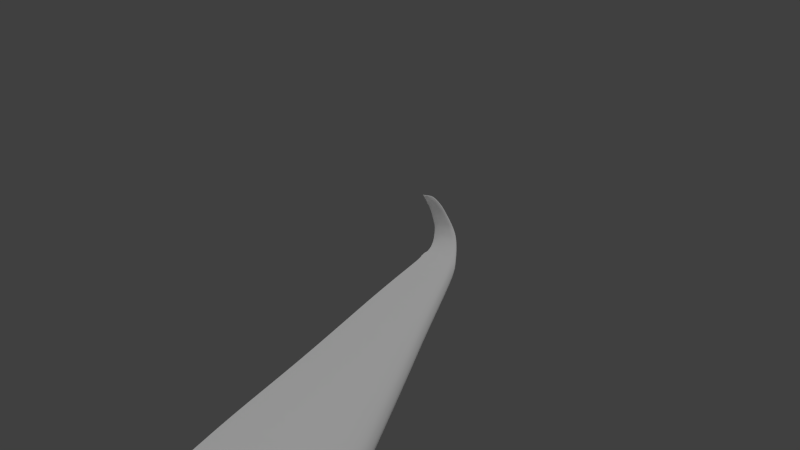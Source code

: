 # Source: A350xwb.3-3.blend  (saved by Blender 2.62.2; exported with 4.5.12 LTS)
import bpy
from mathutils import Matrix  # noqa: F401  (used for matrix-valued properties, if any)

bpy.ops.wm.read_factory_settings(use_empty=True)
scene = bpy.context.scene
scene.name = 'Scene'

# ---- collections
col_collection_1 = bpy.data.collections.new('Collection 1'); scene.collection.children.link(col_collection_1)

# ---- world
world_world = bpy.data.worlds.new('World'); scene.world = world_world
world_world.color = (0.05088, 0.05088, 0.05088)
world_world.use_sun_shadow = False
world_world.sun_shadow_jitter_overblur = 0.0
world_world.cycles.sampling_method = 'MANUAL'
world_world.cycles.sample_map_resolution = 256

# ---- cameras
cam_camera = bpy.data.cameras.new('Camera')
cam_camera.clip_end = 100.0
cam_camera.lens = 35.0
cam_camera.sensor_width = 32.0
cam_camera.sensor_height = 18.0
cam_camera.ortho_scale = 7.314
cam_camera.dof.focus_distance = 0.0
cam_camera.dof.aperture_fstop = 128.0

# ---- lights
light_sun = bpy.data.lights.new('Sun', 'SUN')
light_sun.transmission_factor = 0.0
light_sun.angle = 1.571
light_sun.energy = 1.0
light_sun.shadow_buffer_clip_start = 0.5
light_sun.shadow_soft_size = 1.0
light_sun.shadow_cascade_max_distance = 1000.0
light_sun.cycles.use_multiple_importance_sampling = False

# ---- meshes
me_cube_002 = bpy.data.meshes.new('Cube.002')
me_cube_002.from_pydata([(-4.206, -1.185, -1.277), (-4.206, 1.185, -1.277), (-1.147, -1.154, -0.8881), (-1.147, 1.154, -0.8881), (-2.945, -1.171, -1.019), (-2.945, 1.171, -1.019), (1.707, 0.0, -1.524), (-2.568, -1.14, -0.7559), (-2.568, 1.14, -0.7559), (1.862, 0.0, -1.168), (0.05893, -0.7143, 1.948), (0.05893, 0.7143, 1.948), (3.131, 0.0, 1.536), (2.497, -0.04858, 4.531), (2.416, -0.3669, 4.401), (2.416, 0.3669, 4.401), (4.458, -1.192e-07, 4.39), (-0.08252, -3.576e-07, 1.948), (-4.206, -1.185, -1.277), (-4.206, 1.185, -1.277), (-1.453, -1.175, -1.181), (-1.453, 1.175, -1.181), (-2.945, -1.171, -1.019), (-2.945, 1.171, -1.019), (1.707, 0.0, -1.524), (-2.568, -1.14, -0.7559), (-2.568, 1.14, -0.7559), (1.862, 0.0, -1.168), (3.095, -0.04858, 4.528), (0.05893, -0.7143, 1.948), (0.05893, 0.7143, 1.948), (3.131, 0.0, 1.536), (2.274, -2.086e-07, 4.401), (2.416, -0.3669, 4.401), (2.416, 0.3669, 4.401), (4.458, -1.192e-07, 4.39), (-2.71, -3.576e-07, -0.7559), (2.638, -0.3754, 4.531), (2.638, 0.2782, 4.531), (4.505, -0.04858, 4.521), (-4.347, 0.0, -1.277), (2.638, -0.3754, 4.531), (2.638, 0.2782, 4.531), (4.505, -0.04858, 4.521), (-3.087, 0.0, -1.019), (0.05893, -0.7143, 1.948), (0.05893, 0.7143, 1.948), (0.05893, -0.7143, 1.948), (0.05893, 0.7143, 1.948), (1.546, 0.0, -1.869), (1.546, 0.0, -1.869), (1.546, 0.0, -1.869), (1.546, 0.0, -1.869), (1.044, 0.7513, 1.816), (1.044, -0.7513, 1.816), (3.071, 0.3669, 4.397), (3.071, -0.3669, 4.397), (3.237, 0.2782, 4.528), (3.237, -0.3754, 4.528), (-2.361, -1.185, -1.467), (-2.361, 1.185, -1.467), (1.818, -0.01148, -1.164), (3.1, -0.007192, 1.54), (4.437, -0.003694, 4.39), (4.486, -0.05187, 4.521), (1.488, -0.01193, -1.863), (1.661, -0.01179, -1.519), (-3.645, 1.185, -1.335), (-3.645, -1.185, -1.335), (2.82, -0.3754, 4.53), (2.679, -0.04858, 4.53), (-2.491, 1.172, -1.068), (-2.136, -1.145, -0.7961), (-2.491, -1.172, -1.068), (2.615, 0.3669, 4.4), (2.82, 0.2782, 4.53), (-2.136, 1.145, -0.7961), (0.3588, 0.7256, 1.908), (2.615, -0.3669, 4.4), (0.3588, -0.7256, 1.908)], [(45, 46), (47, 48)], [(23, 24, 50, 19), (20, 2, 9, 6), (18, 19, 49), (0, 51, 1, 40), (67, 71, 5, 1), (71, 76, 8, 5), (76, 77, 11, 8), (77, 74, 15, 11), (40, 44, 4, 0), (74, 75, 38, 15), (57, 55, 16, 39), (41, 42, 34, 33), (69, 78, 14, 37), (42, 43, 35, 34), (44, 36, 7, 4), (69, 70, 28, 58), (34, 35, 31, 30), (33, 34, 30, 29), (54, 56, 16, 12), (2, 54, 12, 9), (30, 31, 27, 26), (29, 30, 26, 25), (62, 63, 33, 29), (66, 61, 25, 22), (26, 27, 24, 23), (25, 26, 23, 22), (56, 58, 39, 16), (36, 17, 10, 7), (65, 66, 22, 18), (32, 13, 37, 14), (61, 62, 29, 25), (63, 64, 41, 33), (22, 23, 19, 18), (55, 53, 12, 16), (32, 17, 11, 15), (78, 79, 10, 14), (13, 32, 15, 38), (43, 42, 41, 64), (53, 3, 9, 12), (17, 36, 8, 11), (17, 32, 14, 10), (72, 73, 4, 7), (3, 21, 6, 9), (36, 44, 5, 8), (79, 72, 7, 10), (75, 70, 13, 38), (58, 28, 57, 39), (73, 68, 0, 4), (59, 20, 6, 52), (21, 60, 52, 6), (44, 40, 1, 5), (63, 62, 31, 35), (61, 66, 24, 27), (66, 65, 50, 24), (62, 61, 27, 31), (64, 63, 35, 43), (70, 69, 37, 13), (74, 77, 53, 55), (73, 72, 2, 20), (70, 75, 57, 28), (79, 78, 56, 54), (72, 79, 54, 2), (77, 76, 3, 53), (78, 69, 58, 56), (71, 67, 60, 21), (75, 74, 55, 57), (76, 71, 21, 3), (68, 73, 20, 59)])
me_cube_002.use_remesh_preserve_volume = False
me_cube_002.use_remesh_preserve_attributes = False
me_cube_002.use_mirror_vertex_groups = False
me_cube_002.update()
me_cube_001 = bpy.data.meshes.new('Cube.001')
me_cube_001.from_pydata([(-0.2789, -2.148, -0.2977), (-1.78, -0.1479, -0.5319), (1.832, -0.171, -0.3887), (2.561, -2.158, -0.1608), (-0.2789, -2.148, -0.01096), (-1.78, -0.1479, -0.2132), (1.832, -0.1709, -0.3879), (2.561, -2.158, -0.16), (0.8708, -3.638, -0.09608), (3.093, -3.639, 0.00918), (0.8708, -3.638, 0.1168), (3.093, -3.639, 0.009714), (2.031, -5.15, 0.1041), (3.647, -5.14, 0.1815), (2.031, -5.15, 0.2741), (3.647, -5.14, 0.182), (2.442, -5.398, 0.1265), (3.734, -5.387, 0.2098), (2.442, -5.398, 0.2741), (3.734, -5.387, 0.2102), (3.232, -5.633, 0.1729), (3.826, -5.621, 0.2367), (3.232, -5.633, 0.2599), (3.826, -5.621, 0.2369), (3.746, -5.731, 0.1978), (3.872, -5.731, 0.1978), (3.746, -5.731, 0.2349), (3.872, -5.731, 0.2349), (-1.92, -0.1479, -0.3725), (-0.4192, -2.148, -0.1543), (0.7304, -3.638, 0.01035), (1.891, -5.15, 0.1891), (2.301, -5.398, 0.2003), (3.092, -5.633, 0.2164), (3.605, -5.731, 0.2164), (3.872, -5.731, 0.2164), (0.02582, -0.1479, -0.2132), (0.02582, -0.1479, -0.5319), (1.141, -2.148, -0.01096), (1.141, -2.148, -0.2977), (1.982, -3.638, 0.1168), (1.982, -3.638, -0.09608), (2.839, -5.15, 0.2741), (2.839, -5.15, 0.1041), (3.088, -5.398, 0.2741), (3.088, -5.398, 0.1265), (3.529, -5.633, 0.2599), (3.529, -5.633, 0.1729), (3.809, -5.731, 0.2349), (3.809, -5.731, 0.1978), (3.809, -5.731, 0.2164), (-1.479, -0.1479, -0.5319), (-0.04223, -2.148, -0.01096), (1.056, -3.638, 0.1168), (2.166, -5.15, 0.2741), (2.549, -5.398, 0.2741), (3.282, -5.633, 0.2599), (3.756, -5.731, 0.2349), (-1.479, -0.1479, -0.2132), (-0.04223, -2.148, -0.2977), (1.056, -3.638, -0.09608), (2.166, -5.15, 0.1041), (2.549, -5.398, 0.1265), (3.282, -5.633, 0.1729), (3.756, -5.731, 0.1978), (3.639, -5.731, 0.2164), (-1.779, 0.1287, -0.5319), (1.833, 0.1056, -0.3888), (-1.779, 0.1287, -0.2132), (1.833, 0.1057, -0.388), (-1.919, 0.1287, -0.3726), (0.02698, 0.1287, -0.2132), (0.02698, 0.1287, -0.5319), (-1.478, 0.1287, -0.5319), (-1.478, 0.1287, -0.2132)], [], [(29, 28, 1, 0), (2, 6, 7, 3), (3, 7, 11, 9), (41, 39, 3, 9), (39, 37, 2, 3), (52, 58, 5, 4), (43, 41, 9, 13), (9, 11, 15, 13), (53, 52, 4, 10), (29, 30, 10, 4), (55, 54, 14, 18), (30, 31, 14, 10), (13, 15, 19, 17), (54, 53, 10, 14), (56, 55, 18, 22), (45, 43, 13, 17), (31, 32, 18, 14), (21, 23, 27, 35, 25), (17, 19, 23, 21), (47, 45, 17, 21), (32, 33, 22, 18), (64, 65, 34, 24), (57, 56, 22, 26), (49, 47, 21, 25), (33, 34, 26, 22), (28, 29, 4, 5), (30, 29, 0, 8), (31, 30, 8, 12), (32, 31, 12, 16), (33, 32, 16, 20), (48, 50, 35, 27), (34, 33, 20, 24), (67, 69, 6, 2), (59, 60, 8, 0), (51, 59, 0, 1), (36, 38, 7, 6), (60, 61, 12, 8), (38, 40, 11, 7), (42, 44, 19, 15), (40, 42, 15, 11), (44, 46, 23, 19), (61, 62, 16, 12), (62, 63, 20, 16), (50, 49, 25, 35), (46, 48, 27, 23), (63, 64, 24, 20), (65, 57, 26, 34), (73, 72, 37, 51), (58, 52, 38, 36), (52, 53, 40, 38), (54, 55, 44, 42), (53, 54, 42, 40), (55, 56, 46, 44), (65, 64, 49, 50), (56, 57, 48, 46), (60, 59, 39, 41), (59, 51, 37, 39), (61, 60, 41, 43), (62, 61, 43, 45), (63, 62, 45, 47), (64, 63, 47, 49), (57, 65, 50, 48), (36, 6, 69, 71), (72, 71, 69, 67), (74, 73, 66, 70, 68), (73, 74, 71, 72), (51, 1, 66, 73), (58, 36, 71, 74), (74, 68, 5, 58), (72, 67, 2, 37), (70, 66, 1, 28), (28, 5, 68, 70)])
me_cube_001.use_remesh_preserve_volume = False
me_cube_001.use_remesh_preserve_attributes = False
me_cube_001.use_mirror_vertex_groups = False
me_cube_001.update()
me_cube = bpy.data.meshes.new('Cube')
me_cube.from_pydata([(-1.971, -0.5096, 6.479), (1.721, -26.3, 19.42), (1.781, -26.33, 20.33), (-1.042, -7.15, 9.458), (0.3233, -0.6277, 8.485), (-1.945, -0.5943, 7.532), (0.3233, -0.6663, 7.481), (-1.734, -0.4114, 6.451), (-0.914, -7.07, 9.463), (0.3184, -7.193, 10.21), (-1.019, -7.226, 10.4), (0.3184, -7.202, 10.49), (-0.7265, -8.553, 10.13), (0.3722, -8.654, 10.67), (-0.8233, -8.686, 10.99), (0.3722, -8.652, 10.93), (-0.5466, -10.1, 10.78), (0.4287, -10.17, 11.17), (-0.6328, -10.21, 11.5), (0.4287, -10.17, 11.4), (-0.2589, -12.57, 11.74), (0.6281, -12.6, 11.96), (-0.3322, -12.66, 12.31), (0.6281, -12.6, 12.14), (0.07343, -15.36, 12.72), (0.8075, -15.37, 12.84), (0.01299, -15.43, 13.18), (0.8075, -15.37, 12.98), (0.3751, -17.85, 13.55), (0.9877, -17.84, 13.61), (0.3246, -17.92, 13.96), (0.9877, -17.85, 13.73), (0.5198, -19.01, 13.97), (1.074, -19.0, 13.97), (0.4728, -19.07, 14.34), (1.074, -19.0, 14.08), (0.775, -21.13, 14.59), (1.231, -21.1, 14.62), (0.7355, -21.18, 14.93), (1.231, -21.1, 14.71), (1.068, -23.53, 15.22), (1.401, -23.5, 15.26), (1.037, -23.58, 15.54), (1.401, -23.5, 15.33), (1.167, -24.22, 15.36), (1.149, -24.22, 15.82), (1.219, -24.54, 15.48), (1.202, -24.54, 15.92), (1.272, -24.87, 15.68), (1.256, -24.87, 16.1), (1.32, -25.16, 15.91), (1.305, -25.16, 16.32), (1.361, -25.4, 16.18), (1.346, -25.4, 16.59), (1.396, -25.59, 16.49), (1.382, -25.59, 16.9), (1.427, -25.74, 16.81), (1.414, -25.74, 17.26), (1.465, -25.88, 17.16), (1.452, -25.88, 17.66), (1.501, -25.98, 17.5), (1.488, -25.98, 18.1), (1.536, -26.1, 18.02), (1.548, -26.1, 18.72), (1.585, -26.19, 18.57), (1.611, -26.19, 19.47), (1.623, -26.26, 18.97), (1.652, -26.26, 19.97), (1.66, -26.3, 19.35), (1.712, -26.32, 20.31), (1.765, -26.36, 20.1), (-1.728, -1.515, 6.246), (0.3237, -1.747, 8.13), (-1.898, -1.699, 7.419), (0.3237, -1.725, 8.806), (0.3228, -3.524, 9.349), (-1.525, -3.516, 8.764), (0.3228, -3.539, 8.773), (-1.379, -3.342, 7.629), (-0.8467, -8.616, 10.11), (1.681, -26.25, 19.0), (-0.658, -10.15, 10.72), (1.716, -26.26, 19.97), (-0.3593, -12.61, 11.63), (1.654, -26.19, 19.47), (-0.01531, -15.39, 12.58), (1.617, -26.1, 18.72), (0.296, -17.88, 13.41), (1.584, -25.98, 18.1), (0.4438, -19.04, 13.81), (1.557, -25.88, 17.66), (0.7063, -21.15, 14.44), (1.524, -25.74, 17.26), (1.008, -23.55, 15.09), (1.498, -25.59, 16.9), (1.11, -24.22, 15.59), (1.469, -25.4, 16.59), (1.163, -24.54, 15.7), (1.409, -25.16, 16.32), (1.217, -24.87, 15.89), (1.375, -24.87, 16.1), (1.266, -25.16, 16.12), (1.339, -24.54, 15.92), (1.308, -25.4, 16.39), (1.307, -24.22, 15.81), (1.344, -25.59, 16.69), (1.241, -23.56, 15.61), (1.376, -25.74, 17.04), (1.0, -21.15, 15.2), (1.414, -25.88, 17.41), (0.7907, -19.04, 14.76), (1.45, -25.98, 17.8), (0.6723, -17.88, 14.5), (1.503, -26.1, 18.37), (0.4257, -15.39, 13.93), (1.557, -26.19, 19.02), (0.1561, -12.61, 13.3), (1.6, -26.25, 19.48), (-0.07776, -10.16, 12.68), (1.649, -26.3, 19.87), (-0.2141, -8.635, 12.31), (1.713, -26.36, 20.27), (1.792, -26.3, 19.8), (-1.924, -1.61, 6.323), (-0.7896, -0.5729, 10.15), (-0.33, -7.177, 11.95), (-1.549, -3.432, 7.726), (1.798, -26.37, 20.24), (1.792, -26.36, 20.11), (-0.7723, -1.671, 10.52), (-0.5966, -3.481, 10.95), (1.788, -26.37, 20.33), (-0.3401, -7.145, 9.797), (-0.813, -0.6918, 5.904), (-0.2233, -8.627, 10.57), (-0.08616, -10.16, 11.17), (0.1488, -12.6, 12.05), (0.4196, -15.38, 12.94), (0.6673, -17.87, 13.67), (0.786, -19.03, 14.01), (0.9966, -21.13, 14.37), (1.239, -23.55, 15.1), (1.304, -24.22, 15.36), (1.336, -24.54, 15.48), (1.373, -24.87, 15.68), (1.407, -25.16, 15.91), (1.467, -25.4, 16.18), (1.496, -25.59, 16.49), (1.522, -25.74, 16.81), (1.555, -25.88, 17.16), (1.582, -25.98, 17.5), (1.616, -26.1, 18.02), (1.652, -26.19, 18.57), (-0.7898, -1.776, 6.23), (-0.6113, -3.532, 7.461), (-0.8928, -7.248, 11.36), (-1.706, -0.6312, 9.307), (-0.7097, -8.705, 11.86), (-0.529, -10.23, 12.29), (-0.2408, -12.67, 13.0), (0.09055, -15.45, 13.75), (0.3898, -17.93, 14.45), (0.5333, -19.08, 14.79), (0.7865, -21.19, 15.31), (1.076, -23.58, 15.84), (1.19, -24.22, 15.85), (1.241, -24.54, 15.96), (1.293, -24.87, 16.13), (1.34, -25.16, 16.35), (1.38, -25.4, 16.62), (1.415, -25.59, 16.93), (1.446, -25.74, 17.29), (1.483, -25.88, 17.69), (1.519, -25.98, 18.14), (1.573, -26.1, 18.77), (1.637, -26.19, 19.54), (1.703, -26.26, 20.04), (1.746, -26.33, 20.38), (-1.689, -1.729, 8.947), (-1.349, -3.542, 10.06), (1.749, -26.37, 20.33), (1.779, -26.37, 20.23), (1.808, -26.33, 20.09), (1.766, -26.25, 19.48), (1.769, -26.26, 19.73), (1.728, -26.19, 19.23), (1.691, -26.1, 18.48), (1.651, -25.98, 17.86), (1.625, -25.88, 17.41), (1.604, -25.74, 17.02), (1.583, -25.59, 16.66), (1.555, -25.4, 16.35), (1.528, -25.16, 16.08), (1.497, -24.87, 15.86), (1.475, -24.54, 15.68), (1.451, -24.22, 15.57), (1.832, -26.37, 20.26), (1.828, -26.36, 20.15), (1.827, -26.37, 20.33), (1.448, -24.22, 15.47), (1.472, -24.54, 15.59), (1.495, -24.87, 15.78), (1.526, -25.16, 15.99), (1.553, -25.4, 16.26), (1.581, -25.59, 16.57), (1.602, -25.74, 16.89), (1.623, -25.88, 17.24), (1.65, -25.98, 17.69), (1.689, -26.1, 18.28), (1.727, -26.2, 18.94)], [], [(173, 172, 59, 61), (109, 111, 61, 59), (202, 203, 146, 145), (88, 86, 186, 187), (172, 171, 57, 59), (90, 88, 187, 188), (105, 107, 57, 55), (184, 182, 2, 82), (171, 170, 55, 57), (107, 109, 59, 57), (103, 105, 55, 53), (203, 204, 147, 146), (101, 103, 53, 51), (98, 96, 191, 192), (170, 169, 53, 55), (168, 167, 49, 51), (99, 101, 51, 49), (169, 168, 51, 53), (96, 94, 190, 191), (167, 166, 47, 49), (95, 97, 47, 45), (209, 183, 80, 152), (166, 165, 45, 47), (97, 99, 49, 47), (93, 95, 45, 42), (165, 164, 42, 45), (37, 39, 43, 41), (91, 93, 42, 38), (141, 140, 37, 41), (33, 35, 39, 37), (163, 162, 34, 38), (29, 31, 35, 33), (89, 91, 38, 34), (164, 163, 38, 42), (162, 161, 30, 34), (25, 27, 31, 29), (87, 89, 34, 30), (140, 139, 33, 37), (138, 137, 25, 29), (161, 160, 26, 30), (21, 23, 27, 25), (139, 138, 29, 33), (19, 23, 21, 17), (83, 85, 26, 22), (137, 136, 21, 25), (85, 87, 30, 26), (15, 19, 17, 13), (81, 83, 22, 18), (136, 135, 17, 21), (160, 159, 22, 26), (158, 157, 14, 18), (11, 15, 13, 9), (79, 81, 18, 14), (159, 158, 18, 22), (134, 132, 9, 13), (157, 155, 10, 14), (4, 74, 72, 6), (135, 134, 13, 17), (109, 107, 56, 58), (107, 105, 54, 56), (3, 79, 14, 10), (111, 109, 58, 60), (178, 156, 5, 73), (0, 123, 73, 5), (153, 133, 6, 72), (174, 173, 61, 63), (111, 113, 63, 61), (175, 174, 63, 65), (208, 209, 152, 151), (113, 115, 65, 63), (189, 188, 206, 205), (176, 175, 65, 67), (68, 70, 128, 1), (115, 117, 67, 65), (177, 176, 67, 69), (117, 119, 69, 67), (181, 180, 121, 70), (72, 74, 75, 77), (77, 75, 11, 9), (179, 178, 73, 76), (154, 153, 72, 77), (123, 126, 76, 73), (126, 3, 10, 76), (132, 154, 77, 9), (155, 179, 76, 10), (105, 103, 52, 54), (103, 101, 50, 52), (101, 99, 48, 50), (97, 95, 44, 46), (99, 97, 46, 48), (95, 93, 40, 44), (124, 129, 74, 4), (93, 91, 36, 40), (125, 120, 15, 11), (118, 116, 23, 19), (91, 89, 32, 36), (120, 118, 19, 15), (89, 87, 28, 32), (116, 114, 27, 23), (114, 112, 31, 27), (85, 83, 20, 24), (87, 85, 24, 28), (112, 110, 35, 31), (83, 81, 16, 20), (108, 106, 43, 39), (81, 79, 12, 16), (110, 108, 39, 35), (79, 3, 8, 12), (123, 0, 7, 71), (113, 111, 60, 62), (115, 113, 62, 64), (117, 115, 64, 66), (119, 117, 66, 68), (121, 119, 68, 70), (126, 123, 71, 78), (3, 126, 78, 8), (187, 186, 208, 207), (129, 130, 75, 74), (130, 125, 11, 75), (180, 177, 69, 121), (150, 151, 62, 60), (148, 149, 58, 56), (149, 150, 60, 58), (147, 148, 56, 54), (146, 147, 54, 52), (145, 146, 52, 50), (143, 144, 48, 46), (144, 145, 50, 48), (142, 143, 46, 44), (141, 142, 44, 40), (140, 141, 40, 36), (139, 140, 36, 32), (137, 138, 28, 24), (138, 139, 32, 28), (136, 137, 24, 20), (135, 136, 20, 16), (132, 134, 12, 8), (134, 135, 16, 12), (133, 153, 71, 7), (151, 152, 64, 62), (153, 154, 78, 71), (154, 132, 8, 78), (188, 187, 207, 206), (119, 121, 69), (186, 185, 209, 208), (84, 82, 184, 185), (172, 173, 88, 90), (171, 172, 90, 92), (170, 171, 92, 94), (169, 170, 94, 96), (167, 168, 98, 100), (168, 169, 96, 98), (166, 167, 100, 102), (165, 166, 102, 104), (164, 165, 104, 106), (162, 163, 108, 110), (163, 164, 106, 108), (161, 162, 110, 112), (160, 161, 112, 114), (159, 160, 114, 116), (157, 158, 118, 120), (158, 159, 116, 118), (155, 157, 120, 125), (156, 178, 129, 124), (173, 174, 86, 88), (174, 175, 84, 86), (175, 176, 82, 84), (176, 177, 2, 82), (180, 181, 127, 131), (178, 179, 130, 129), (179, 155, 125, 130), (177, 180, 131, 2), (152, 80, 66, 64), (70, 181, 127, 128), (66, 68, 1, 80), (190, 189, 205, 204), (191, 190, 204, 203), (193, 192, 202, 201), (192, 191, 203, 202), (194, 193, 201, 200), (183, 209, 185, 184), (183, 122, 182, 184), (122, 183, 80, 1), (207, 208, 151, 150), (94, 92, 189, 190), (200, 201, 144, 143), (195, 194, 102, 104), (131, 127, 196, 198), (205, 206, 149, 148), (100, 98, 192, 193), (201, 202, 145, 144), (196, 197, 128, 127), (206, 207, 150, 149), (86, 84, 185, 186), (198, 182, 2, 131), (92, 90, 188, 189), (142, 143, 200, 199), (102, 100, 193, 194), (197, 122, 1, 128), (204, 205, 148, 147), (106, 104, 195, 43), (43, 195, 199, 41), (142, 141, 41, 199), (200, 199, 195, 194), (196, 198, 182, 122, 197)])
me_cube.use_remesh_preserve_volume = False
me_cube.use_remesh_preserve_attributes = False
me_cube.use_mirror_vertex_groups = False
me_cube.update()
me_cylinder_000 = bpy.data.meshes.new('Cylinder.000')
me_cylinder_000.from_pydata([(-0.5575, -0.2899, -0.6351), (-0.5575, 0.3036, -0.6351), (-0.1846, -0.2899, -0.6351), (-0.1846, 0.3036, -0.6351), (-0.2849, -0.1626, 0.8556), (-0.2849, 0.1762, 0.8556), (-0.3945, -0.1626, 0.8556), (-0.3945, 0.1762, 0.8556), (-0.4079, 0.1922, 0.8406), (-0.4079, -0.1785, 0.8406), (-0.2715, 0.1922, 0.8406), (-0.2715, -0.1785, 0.8406), (-0.2476, -0.2129, 0.7826), (-0.2476, 0.2266, 0.7826), (-0.4417, -0.2129, 0.7826), (-0.4417, 0.2266, 0.7826), (-0.4616, 0.2483, 0.7179), (-0.1822, -0.2925, -0.1227), (-0.1822, 0.3062, -0.1227), (-0.4616, -0.2347, 0.7179), (-0.231, 0.2483, 0.7179), (-0.231, -0.2347, 0.7179), (-0.2174, -0.2548, 0.5852), (-0.2174, 0.2685, 0.5852), (-0.5018, -0.2548, 0.5852), (-0.5018, 0.2685, 0.5852), (-0.5336, 0.2808, 0.4333), (-0.5336, -0.2671, 0.4333), (-0.2028, 0.2808, 0.4333), (-0.2028, -0.2671, 0.4333), (-0.192, -0.2819, 0.2871), (-0.192, 0.2956, 0.2871), (-0.1833, 0.305, -0.4295), (-0.1833, -0.2914, -0.4295), (-0.5501, -0.2819, 0.2871), (-0.5501, 0.2956, 0.2871), (-0.5616, 0.3062, 0.09797), (-0.5616, -0.2926, 0.09797), (-0.1838, 0.3062, 0.09797), (-0.1838, -0.2926, 0.09797), (-0.5599, -0.2925, -0.1227), (-0.5599, 0.3062, -0.1227), (-0.5588, 0.305, -0.4295), (-0.5588, -0.2914, -0.4295), (-0.5525, -0.2845, -0.8597), (-0.5525, 0.2982, -0.8597), (-0.1896, -0.2845, -0.8597), (-0.1896, 0.2982, -0.8597), (-0.5615, -0.2835, -1.019), (-0.5615, 0.2972, -1.019), (-0.2005, -0.2835, -1.019), (-0.2005, 0.2972, -1.019), (-0.5781, -0.2898, -1.129), (-0.5781, 0.3035, -1.129), (-0.2168, -0.2662, -1.129), (-0.2168, 0.2799, -1.129), (-0.5269, -0.2836, -1.224), (-0.5269, 0.2973, -1.224), (-0.2276, -0.2508, -1.224), (-0.2276, 0.2645, -1.224), (-0.4738, -0.2437, -1.289), (-0.4738, 0.2574, -1.289), (-0.2442, -0.234, -1.289), (-0.2442, 0.2477, -1.289), (-0.4249, -0.2088, -1.369), (-0.4249, 0.2225, -1.369), (-0.2739, -0.2088, -1.369), (-0.2739, 0.2225, -1.369), (-0.4031, -0.18, -1.395), (-0.4031, 0.1936, -1.395), (-0.2957, -0.18, -1.395), (-0.2957, 0.1936, -1.395), (-0.5599, 0.006831, -0.1227), (-0.5575, 0.006832, -0.6351), (-0.1846, 0.006832, -0.6351), (-0.3945, 0.006832, 0.8556), (-0.2849, 0.006832, 0.8556), (-0.2715, 0.006832, 0.8406), (-0.4079, 0.006832, 0.8406), (-0.4417, 0.006832, 0.7826), (-0.2476, 0.006832, 0.7826), (-0.231, 0.006832, 0.7179), (-0.4616, 0.006832, 0.7179), (-0.5018, 0.006832, 0.5852), (-0.1833, 0.006831, -0.4295), (-0.2174, 0.006832, 0.5852), (-0.2028, 0.006832, 0.4333), (-0.5336, 0.006832, 0.4333), (-0.5588, 0.006831, -0.4295), (-0.5501, 0.006831, 0.2871), (-0.192, 0.006831, 0.2871), (-0.1838, 0.006832, 0.09797), (-0.5616, 0.006832, 0.09797), (-0.1822, 0.006831, -0.1227), (-0.5525, 0.006832, -0.8597), (-0.1896, 0.006832, -0.8597), (-0.5615, 0.006832, -1.019), (-0.2005, 0.006832, -1.019), (-0.5781, 0.006832, -1.129), (-0.2168, 0.006832, -1.129), (-0.5269, 0.006831, -1.224), (-0.2276, 0.006831, -1.224), (-0.4738, 0.006832, -1.289), (-0.2442, 0.006832, -1.289), (-0.4249, 0.006831, -1.369), (-0.2739, 0.006831, -1.369), (-0.4031, 0.006831, -1.395), (-0.2957, 0.006831, -1.395), (-0.323, 0.3036, -0.6351), (-0.323, -0.2899, -0.6351), (-0.3256, 0.1762, 0.8556), (-0.3256, -0.1626, 0.8556), (-0.3221, -0.1785, 0.8406), (-0.3221, 0.1922, 0.8406), (-0.3224, 0.3062, -0.1227), (-0.3197, 0.2266, 0.7826), (-0.3197, -0.2129, 0.7826), (-0.3166, -0.2347, 0.7179), (-0.3166, 0.2483, 0.7179), (-0.3227, -0.2914, -0.4295), (-0.3229, 0.2685, 0.5852), (-0.3229, -0.2548, 0.5852), (-0.3256, -0.2671, 0.4333), (-0.3227, 0.305, -0.4295), (-0.3256, 0.2808, 0.4333), (-0.3249, 0.2956, 0.2871), (-0.3249, -0.2819, 0.2871), (-0.324, -0.2926, 0.09797), (-0.324, 0.3062, 0.09797), (-0.3224, -0.2925, -0.1227), (-0.3243, 0.3049, -0.8597), (-0.3243, -0.2912, -0.8597), (-0.3345, 0.3039, -1.019), (-0.3345, -0.2902, -1.019), (-0.339, 0.2862, -1.129), (-0.339, -0.2725, -1.129), (-0.3305, 0.2795, -1.224), (-0.3305, -0.2659, -1.224), (-0.3294, 0.272, -1.289), (-0.3294, -0.2583, -1.289), (-0.3299, 0.2351, -1.369), (-0.3299, -0.2214, -1.369), (-0.3356, 0.2046, -1.395), (-0.3356, -0.1909, -1.395), (-0.3356, 0.006831, -1.395), (-0.3256, 0.006832, 0.8556)], [], [(106, 104, 65, 69), (143, 141, 64, 68), (107, 105, 66, 70), (142, 144, 106, 69), (140, 138, 63, 67), (104, 102, 61, 65), (141, 139, 60, 64), (142, 140, 67, 71), (103, 101, 58, 62), (138, 136, 59, 63), (102, 100, 57, 61), (105, 103, 62, 66), (101, 99, 54, 58), (136, 134, 55, 59), (100, 98, 53, 57), (139, 137, 56, 60), (135, 133, 48, 52), (99, 97, 50, 54), (134, 132, 51, 55), (137, 135, 52, 56), (96, 94, 45, 49), (133, 131, 44, 48), (97, 95, 46, 50), (98, 96, 49, 53), (130, 108, 3, 47), (94, 73, 1, 45), (131, 109, 0, 44), (132, 130, 47, 51), (93, 84, 32, 18), (88, 72, 41, 42), (128, 125, 31, 38), (127, 129, 17, 39), (114, 128, 38, 18), (92, 72, 40, 37), (122, 126, 30, 29), (89, 92, 37, 34), (126, 127, 39, 30), (90, 91, 38, 31), (83, 87, 27, 24), (109, 119, 43, 0), (108, 123, 32, 3), (74, 84, 33, 2), (95, 74, 2, 46), (75, 78, 9, 6), (113, 110, 5, 10), (91, 93, 18, 38), (76, 77, 10, 5), (111, 145, 75, 6), (77, 80, 13, 10), (115, 113, 10, 13), (78, 79, 14, 9), (123, 114, 18, 32), (111, 112, 11, 4), (116, 117, 21, 12), (79, 82, 19, 14), (118, 115, 13, 20), (112, 116, 12, 11), (82, 83, 24, 19), (117, 121, 22, 21), (81, 85, 23, 20), (80, 81, 20, 13), (124, 120, 23, 28), (73, 88, 42, 1), (85, 86, 28, 23), (121, 122, 29, 22), (120, 118, 20, 23), (86, 90, 31, 28), (87, 89, 34, 27), (125, 124, 28, 31), (129, 119, 33, 17), (104, 106, 68, 64), (105, 107, 71, 67), (143, 144, 107, 70), (102, 104, 64, 60), (101, 103, 63, 59), (100, 102, 60, 56), (103, 105, 67, 63), (99, 101, 59, 55), (98, 100, 56, 52), (97, 99, 55, 51), (94, 96, 48, 44), (95, 97, 51, 47), (96, 98, 52, 48), (73, 94, 44, 0), (84, 93, 17, 33), (72, 88, 43, 40), (72, 92, 36, 41), (92, 89, 35, 36), (91, 90, 30, 39), (87, 83, 25, 26), (84, 74, 3, 32), (74, 95, 47, 3), (78, 75, 7, 8), (93, 91, 39, 17), (77, 76, 4, 11), (110, 145, 76, 5), (80, 77, 11, 12), (79, 78, 8, 15), (82, 79, 15, 16), (83, 82, 16, 25), (85, 81, 21, 22), (81, 80, 12, 21), (88, 73, 0, 43), (86, 85, 22, 29), (90, 86, 29, 30), (89, 87, 26, 35), (141, 143, 70, 66), (144, 142, 71, 107), (138, 140, 65, 61), (139, 141, 66, 62), (140, 142, 69, 65), (136, 138, 61, 57), (134, 136, 57, 53), (137, 139, 62, 58), (133, 135, 54, 50), (132, 134, 53, 49), (135, 137, 58, 54), (131, 133, 50, 46), (108, 130, 45, 1), (109, 131, 46, 2), (130, 132, 49, 45), (125, 128, 36, 35), (129, 127, 37, 40), (128, 114, 41, 36), (126, 122, 27, 34), (127, 126, 34, 37), (119, 109, 2, 33), (123, 108, 1, 42), (110, 113, 8, 7), (145, 111, 4, 76), (113, 115, 15, 8), (114, 123, 42, 41), (112, 111, 6, 9), (117, 116, 14, 19), (115, 118, 16, 15), (116, 112, 9, 14), (121, 117, 19, 24), (120, 124, 26, 25), (122, 121, 24, 27), (118, 120, 25, 16), (124, 125, 35, 26), (119, 129, 40, 43), (144, 143, 68, 106), (145, 110, 7, 75)])
me_cylinder_000.use_remesh_preserve_volume = False
me_cylinder_000.use_remesh_preserve_attributes = False
me_cylinder_000.use_mirror_vertex_groups = False
me_cylinder_000.update()
me_cylinder_002 = bpy.data.meshes.new('Cylinder.002')
me_cylinder_002.from_pydata([(0.293, 1.236e-07, -1.0), (0.293, 1.22e-07, -0.7354), (0.2874, -0.05522, -1.0), (0.2874, -0.05696, -0.7354), (0.2708, -0.1083, -1.0), (0.2708, -0.1117, -0.7354), (0.2438, -0.1573, -1.0), (0.2438, -0.1622, -0.7354), (0.2075, -0.2001, -1.0), (0.2075, -0.2064, -0.7354), (0.1632, -0.2354, -1.0), (0.1632, -0.2428, -0.7354), (0.1128, -0.2615, -1.0), (0.1128, -0.2697, -0.7354), (0.05798, -0.2776, -1.0), (0.05798, -0.2863, -0.7354), (0.001026, -0.2831, -1.0), (0.001027, -0.292, -0.7354), (-0.05593, -0.2776, -1.0), (-0.05593, -0.2863, -0.7354), (-0.1107, -0.2615, -1.0), (-0.1107, -0.2697, -0.7354), (-0.1612, -0.2353, -1.0), (-0.1612, -0.2428, -0.7354), (-0.2054, -0.2001, -1.0), (-0.2054, -0.2064, -0.7354), (-0.2417, -0.1573, -1.0), (-0.2417, -0.1622, -0.7354), (-0.2687, -0.1083, -1.0), (-0.2687, -0.1117, -0.7354), (-0.2853, -0.05522, -1.0), (-0.2853, -0.05696, -0.7354), (-0.2909, 3.755e-07, -1.0), (-0.2909, 3.818e-07, -0.7354), (0.293, 1.22e-07, -0.4896), (0.2874, -0.05696, -0.4896), (0.2708, -0.1117, -0.4896), (0.2438, -0.1622, -0.4896), (0.2075, -0.2064, -0.4896), (0.1632, -0.2428, -0.4896), (0.1128, -0.2697, -0.4896), (0.05798, -0.2863, -0.4896), (0.001027, -0.292, -0.4896), (-0.05593, -0.2863, -0.4896), (-0.1107, -0.2697, -0.4896), (-0.1612, -0.2428, -0.4896), (-0.2054, -0.2064, -0.4896), (-0.2417, -0.1622, -0.4896), (-0.2687, -0.1117, -0.4896), (-0.2853, -0.05696, -0.4896), (-0.2909, 3.818e-07, -0.4896), (0.293, -3.919e-06, -0.1518), (0.2874, -0.05696, -0.1518), (0.2708, -0.1117, -0.1518), (0.2438, -0.1622, -0.1518), (0.2075, -0.2064, -0.1518), (0.1632, -0.2428, -0.1518), (0.1127, -0.2697, -0.1518), (0.05798, -0.2864, -0.1518), (0.001021, -0.292, -0.1518), (-0.05594, -0.2864, -0.1518), (-0.1107, -0.2697, -0.1518), (-0.1612, -0.2428, -0.1518), (-0.2054, -0.2064, -0.1518), (-0.2417, -0.1622, -0.1518), (-0.2687, -0.1117, -0.1518), (-0.2853, -0.05696, -0.1518), (-0.2909, -3.66e-06, -0.1518), (0.293, -6.216e-06, 0.04018), (0.2874, -0.05696, 0.04018), (0.2708, -0.1117, 0.04018), (0.2438, -0.1622, 0.04018), (0.2075, -0.2065, 0.04018), (0.1632, -0.2428, 0.04018), (0.1127, -0.2697, 0.04018), (0.05798, -0.2864, 0.04018), (0.001017, -0.292, 0.04018), (-0.05594, -0.2864, 0.04018), (-0.1107, -0.2697, 0.04018), (-0.1612, -0.2428, 0.04018), (-0.2054, -0.2065, 0.04018), (-0.2417, -0.1622, 0.04018), (-0.2687, -0.1117, 0.04018), (-0.2853, -0.05696, 0.04018), (-0.2909, -5.956e-06, 0.04018), (0.293, -9.431e-06, 0.3089), (0.2874, -0.05697, 0.3089), (0.2707, -0.1117, 0.3089), (0.2438, -0.1622, 0.3089), (0.2075, -0.2065, 0.3089), (0.1632, -0.2428, 0.3089), (0.1127, -0.2697, 0.3089), (0.05797, -0.2864, 0.3089), (0.001012, -0.292, 0.3089), (-0.05595, -0.2864, 0.3089), (-0.1107, -0.2697, 0.3089), (-0.1612, -0.2428, 0.3089), (-0.2054, -0.2065, 0.3089), (-0.2417, -0.1622, 0.3089), (-0.2687, -0.1117, 0.3089), (-0.2853, -0.05697, 0.3089), (-0.2909, -9.171e-06, 0.3089), (0.293, -1.255e-05, 0.57), (0.2874, -0.05697, 0.57), (0.2707, -0.1117, 0.57), (0.2438, -0.1622, 0.57), (0.2075, -0.2065, 0.57), (0.1632, -0.2428, 0.57), (0.1127, -0.2697, 0.57), (0.05797, -0.2864, 0.57), (0.001008, -0.292, 0.57), (-0.05595, -0.2864, 0.57), (-0.1107, -0.2697, 0.57), (-0.1612, -0.2428, 0.57), (-0.2054, -0.2065, 0.57), (-0.2417, -0.1622, 0.57), (-0.2687, -0.1117, 0.57), (-0.2853, -0.05697, 0.57), (-0.2909, -1.229e-05, 0.57), (0.293, -1.558e-05, 0.8234), (0.2874, -0.05697, 0.8234), (0.2707, -0.1117, 0.8234), (0.2438, -0.1622, 0.8234), (0.2074, -0.2065, 0.8234), (0.1632, -0.2428, 0.8234), (0.1127, -0.2697, 0.8234), (0.05796, -0.2864, 0.8234), (0.001003, -0.292, 0.8234), (-0.05595, -0.2864, 0.8234), (-0.1107, -0.2697, 0.8234), (-0.1612, -0.2428, 0.8234), (-0.2054, -0.2065, 0.8234), (-0.2418, -0.1622, 0.8234), (-0.2687, -0.1117, 0.8234), (-0.2853, -0.05697, 0.8234), (-0.291, -1.532e-05, 0.8234), (0.293, -1.862e-05, 1.077), (0.2873, -0.05698, 1.077), (0.2707, -0.1117, 1.077), (0.2438, -0.1622, 1.077), (0.2074, -0.2065, 1.077), (0.1632, -0.2428, 1.077), (0.1127, -0.2698, 1.077), (0.05796, -0.2864, 1.077), (0.0009987, -0.292, 1.077), (-0.05596, -0.2864, 1.077), (-0.1107, -0.2698, 1.077), (-0.1612, -0.2428, 1.077), (-0.2054, -0.2065, 1.077), (-0.2418, -0.1622, 1.077), (-0.2687, -0.1117, 1.077), (-0.2853, -0.05698, 1.077), (-0.291, -1.836e-05, 1.077), (0.293, -2.178e-05, 1.343), (0.2873, -0.05698, 1.343), (0.2707, -0.1117, 1.343), (0.2437, -0.1622, 1.343), (0.2074, -0.2065, 1.343), (0.1632, -0.2428, 1.343), (0.1127, -0.2698, 1.343), (0.05795, -0.2864, 1.343), (0.0009939, -0.292, 1.343), (-0.05596, -0.2864, 1.343), (-0.1107, -0.2698, 1.343), (-0.1612, -0.2428, 1.343), (-0.2055, -0.2065, 1.343), (-0.2418, -0.1622, 1.343), (-0.2687, -0.1117, 1.343), (-0.2854, -0.05698, 1.343), (-0.291, -2.152e-05, 1.343), (0.2929, -2.592e-05, 1.681), (0.2873, -0.05698, 1.681), (0.2707, -0.1118, 1.681), (0.2437, -0.1622, 1.681), (0.2074, -0.2065, 1.681), (0.1632, -0.2428, 1.681), (0.1127, -0.2698, 1.681), (0.05795, -0.2864, 1.681), (0.0009878, -0.292, 1.681), (-0.05597, -0.2864, 1.681), (-0.1107, -0.2698, 1.681), (-0.1612, -0.2428, 1.681), (-0.2055, -0.2065, 1.681), (-0.2418, -0.1622, 1.681), (-0.2687, -0.1118, 1.681), (-0.2854, -0.05698, 1.681), (-0.291, -2.566e-05, 1.681), (0.2929, -2.844e-05, 1.889), (0.2873, -0.05699, 1.889), (0.2707, -0.1118, 1.889), (0.2437, -0.1622, 1.889), (0.2074, -0.2065, 1.889), (0.1632, -0.2428, 1.889), (0.1127, -0.2698, 1.889), (0.05794, -0.2864, 1.889), (0.0009839, -0.292, 1.889), (-0.05597, -0.2864, 1.889), (-0.1107, -0.2698, 1.889), (-0.1612, -0.2428, 1.889), (-0.2055, -0.2065, 1.889), (-0.2418, -0.1622, 1.889), (-0.2687, -0.1118, 1.889), (-0.2854, -0.05699, 1.889), (-0.291, -2.818e-05, 1.889), (0.2929, -3.147e-05, 2.142), (0.2873, -0.05699, 2.142), (0.2707, -0.1118, 2.142), (0.2437, -0.1622, 2.142), (0.2074, -0.2065, 2.142), (0.1632, -0.2428, 2.142), (0.1127, -0.2698, 2.142), (0.05794, -0.2864, 2.142), (0.0009793, -0.292, 2.142), (-0.05598, -0.2864, 2.142), (-0.1107, -0.2698, 2.142), (-0.1612, -0.2428, 2.142), (-0.2055, -0.2065, 2.142), (-0.2418, -0.1622, 2.142), (-0.2688, -0.1118, 2.142), (-0.2854, -0.05699, 2.142), (-0.291, -3.122e-05, 2.142), (0.2929, -3.446e-05, 2.39), (0.2873, -0.05699, 2.39), (0.2707, -0.1118, 2.39), (0.2437, -0.1622, 2.39), (0.2074, -0.2065, 2.39), (0.1632, -0.2428, 2.39), (0.1127, -0.2698, 2.39), (0.05793, -0.2864, 2.39), (0.000975, -0.292, 2.39), (-0.05598, -0.2864, 2.39), (-0.1108, -0.2698, 2.39), (-0.1612, -0.2428, 2.39), (-0.2055, -0.2065, 2.39), (-0.2418, -0.1622, 2.39), (-0.2688, -0.1118, 2.39), (-0.2854, -0.05699, 2.39), (-0.291, -3.42e-05, 2.39), (0.2911, -3.593e-05, 2.515), (0.2855, -0.0567, 2.515), (0.2689, -0.1112, 2.515), (0.242, -0.1614, 2.515), (0.2059, -0.2054, 2.515), (0.1618, -0.2415, 2.515), (0.1115, -0.2684, 2.515), (0.05693, -0.2849, 2.515), (0.0001732, -0.2905, 2.515), (-0.05658, -0.2849, 2.515), (-0.1111, -0.2684, 2.515), (-0.1614, -0.2415, 2.515), (-0.2055, -0.2054, 2.515), (-0.2417, -0.1614, 2.515), (-0.2686, -0.1112, 2.515), (-0.2851, -0.0567, 2.515), (-0.2907, -3.567e-05, 2.515), (0.2833, -3.74e-05, 2.644), (0.2778, -0.05674, 2.644), (0.2615, -0.1113, 2.644), (0.235, -0.1615, 2.644), (0.1994, -0.2055, 2.644), (0.156, -0.2417, 2.644), (0.1065, -0.2685, 2.644), (0.0528, -0.2851, 2.644), (-0.003062, -0.2907, 2.644), (-0.05892, -0.2851, 2.644), (-0.1126, -0.2685, 2.644), (-0.1621, -0.2417, 2.644), (-0.2055, -0.2055, 2.644), (-0.2411, -0.1615, 2.644), (-0.2676, -0.1113, 2.644), (-0.2839, -0.05674, 2.644), (-0.2894, -3.714e-05, 2.644), (0.2658, -3.846e-05, 2.812), (0.2605, -0.05673, 2.812), (0.2447, -0.1112, 2.812), (0.2192, -0.1615, 2.812), (0.1848, -0.2055, 2.812), (0.1428, -0.2416, 2.812), (0.09501, -0.2685, 2.812), (0.04312, -0.285, 2.812), (-0.01085, -0.2906, 2.812), (-0.06482, -0.285, 2.812), (-0.1167, -0.2685, 2.812), (-0.1645, -0.2416, 2.812), (-0.2065, -0.2055, 2.812), (-0.2409, -0.1615, 2.812), (-0.2664, -0.1112, 2.812), (-0.2822, -0.05673, 2.812), (-0.2875, -3.82e-05, 2.812), (0.2293, -4.162e-05, 3.075), (0.2244, -0.0533, 3.075), (0.2099, -0.1045, 3.075), (0.1864, -0.1517, 3.075), (0.1547, -0.1931, 3.075), (0.1161, -0.227, 3.075), (0.07204, -0.2523, 3.075), (0.02425, -0.2678, 3.075), (-0.02546, -0.2731, 3.075), (-0.07516, -0.2678, 3.075), (-0.123, -0.2523, 3.075), (-0.167, -0.227, 3.075), (-0.2056, -0.1931, 3.075), (-0.2373, -0.1517, 3.075), (-0.2608, -0.1045, 3.075), (-0.2753, -0.0533, 3.075), (-0.2802, -4.137e-05, 3.075), (0.1765, -5.311e-05, 3.316), (0.1723, -0.04659, 3.316), (0.1596, -0.09134, 3.316), (0.1391, -0.1326, 3.316), (0.1114, -0.1687, 3.316), (0.0777, -0.1984, 3.316), (0.03925, -0.2204, 3.316), (-0.002461, -0.234, 3.316), (-0.04584, -0.2386, 3.316), (-0.08923, -0.234, 3.316), (-0.1309, -0.2204, 3.316), (-0.1694, -0.1984, 3.316), (-0.2031, -0.1687, 3.316), (-0.2307, -0.1326, 3.316), (-0.2513, -0.09134, 3.316), (-0.2639, -0.04659, 3.316), (-0.2682, -5.29e-05, 3.316), (0.1579, -5.419e-05, 3.393), (0.1539, -0.04367, 3.393), (0.142, -0.08561, 3.393), (0.1227, -0.1243, 3.393), (0.09671, -0.1581, 3.393), (0.06504, -0.1859, 3.393), (0.02891, -0.2066, 3.393), (-0.01029, -0.2193, 3.393), (-0.05106, -0.2236, 3.393), (-0.09183, -0.2193, 3.393), (-0.131, -0.2066, 3.393), (-0.1672, -0.1859, 3.393), (-0.1988, -0.1581, 3.393), (-0.2248, -0.1243, 3.393), (-0.2441, -0.08561, 3.393), (-0.256, -0.04367, 3.393), (-0.26, -5.399e-05, 3.393), (0.0887, -5.492e-05, 3.671), (0.08558, -0.03092, 3.671), (0.07634, -0.0606, 3.671), (0.06133, -0.08796, 3.671), (0.04114, -0.1119, 3.671), (0.01654, -0.1316, 3.671), (-0.01153, -0.1462, 3.671), (-0.04199, -0.1552, 3.671), (-0.07366, -0.1583, 3.671), (-0.1053, -0.1552, 3.671), (-0.1358, -0.1462, 3.671), (-0.1639, -0.1316, 3.671), (-0.1885, -0.1119, 3.671), (-0.2087, -0.08796, 3.671), (-0.2237, -0.0606, 3.671), (-0.2329, -0.03092, 3.671), (-0.236, -5.478e-05, 3.671), (0.0382, -5.545e-05, 3.871), (0.03572, -0.02246, 3.871), (0.02836, -0.044, 3.871), (0.01642, -0.06385, 3.871), (0.000346, -0.08125, 3.871), (-0.01924, -0.09553, 3.871), (-0.04158, -0.1061, 3.871), (-0.06583, -0.1127, 3.871), (-0.09104, -0.1149, 3.871), (-0.1163, -0.1127, 3.871), (-0.1405, -0.1061, 3.871), (-0.1628, -0.09553, 3.871), (-0.1824, -0.08125, 3.871), (-0.1985, -0.06385, 3.871), (-0.2104, -0.044, 3.871), (-0.2178, -0.02246, 3.871), (-0.2203, -5.534e-05, 3.871), (0.01573, -5.568e-05, 3.96), (0.01355, -0.02026, 3.96), (0.007074, -0.03969, 3.96), (-0.003435, -0.0576, 3.96), (-0.01758, -0.07329, 3.96), (-0.03481, -0.08618, 3.96), (-0.05447, -0.09575, 3.96), (-0.07581, -0.1016, 3.96), (-0.098, -0.1036, 3.96), (-0.1202, -0.1016, 3.96), (-0.1415, -0.09575, 3.96), (-0.1612, -0.08618, 3.96), (-0.1784, -0.07329, 3.96), (-0.1926, -0.0576, 3.96), (-0.2031, -0.03969, 3.96), (-0.2095, -0.02026, 3.96), (-0.2117, -5.559e-05, 3.96), (-0.01628, -5.605e-05, 4.097), (-0.01802, -0.01935, 4.097), (-0.02317, -0.03791, 4.097), (-0.03152, -0.05501, 4.097), (-0.04276, -0.07, 4.097), (-0.05646, -0.0823, 4.097), (-0.07209, -0.09144, 4.097), (-0.08905, -0.09707, 4.097), (-0.1067, -0.09897, 4.097), (-0.1243, -0.09707, 4.097), (-0.1413, -0.09144, 4.097), (-0.1569, -0.0823, 4.097), (-0.1706, -0.07, 4.097), (-0.1819, -0.05501, 4.097), (-0.1902, -0.03791, 4.097), (-0.1954, -0.01935, 4.097), (-0.1971, -5.596e-05, 4.097), (-0.04758, -5.637e-05, 4.216), (-0.04884, -0.01622, 4.216), (-0.05258, -0.03176, 4.216), (-0.05864, -0.04609, 4.216), (-0.06681, -0.05864, 4.216), (-0.07676, -0.06894, 4.216), (-0.08811, -0.0766, 4.216), (-0.1004, -0.08131, 4.216), (-0.1132, -0.08291, 4.216), (-0.126, -0.08131, 4.216), (-0.1384, -0.0766, 4.216), (-0.1497, -0.06894, 4.216), (-0.1597, -0.05864, 4.216), (-0.1678, -0.04609, 4.216), (-0.1739, -0.03176, 4.216), (-0.1776, -0.01622, 4.216), (-0.1789, -5.629e-05, 4.216), (-0.07028, -5.661e-05, 4.305), (-0.0712, -0.0123, 4.305), (-0.0739, -0.02408, 4.305), (-0.0783, -0.03493, 4.305), (-0.08422, -0.04445, 4.305), (-0.09143, -0.05225, 4.305), (-0.09966, -0.05805, 4.305), (-0.1086, -0.06163, 4.305), (-0.1179, -0.06283, 4.305), (-0.1272, -0.06163, 4.305), (-0.1361, -0.05805, 4.305), (-0.1443, -0.05225, 4.305), (-0.1515, -0.04445, 4.305), (-0.1574, -0.03493, 4.305), (-0.1618, -0.02408, 4.305), (-0.1645, -0.0123, 4.305), (-0.1655, -5.655e-05, 4.305), (-0.09616, -5.687e-05, 4.405), (-0.09664, -0.005091, 4.405), (-0.09809, -0.009933, 4.405), (-0.1004, -0.01439, 4.405), (-0.1036, -0.0183, 4.405), (-0.1074, -0.02151, 4.405), (-0.1118, -0.0239, 4.405), (-0.1166, -0.02537, 4.405), (-0.1215, -0.02586, 4.405), (-0.1265, -0.02537, 4.405), (-0.1312, -0.0239, 4.405), (-0.1356, -0.02151, 4.405), (-0.1394, -0.0183, 4.405), (-0.1426, -0.01439, 4.405), (-0.1449, -0.009933, 4.405), (-0.1464, -0.005091, 4.405), (-0.1469, -5.685e-05, 4.405), (0.2931, 2.178e-06, -1.135), (0.2875, -0.05242, -1.135), (0.2711, -0.1028, -1.135), (0.2445, -0.1493, -1.135), (0.2087, -0.19, -1.135), (0.1651, -0.2234, -1.135), (0.1154, -0.2482, -1.135), (0.06136, -0.2635, -1.135), (0.0052, -0.2687, -1.135), (-0.05096, -0.2635, -1.135), (-0.105, -0.2482, -1.135), (-0.1547, -0.2234, -1.135), (-0.1983, -0.19, -1.135), (-0.2341, -0.1493, -1.135), (-0.2607, -0.1028, -1.135), (-0.2771, -0.05242, -1.135), (-0.2827, 2.417e-06, -1.135), (0.2934, 4.82e-06, -1.315), (0.2881, -0.04635, -1.315), (0.2724, -0.09092, -1.315), (0.247, -0.132, -1.315), (0.2127, -0.168, -1.315), (0.171, -0.1976, -1.315), (0.1234, -0.2195, -1.315), (0.07172, -0.233, -1.315), (0.018, -0.2376, -1.315), (-0.03572, -0.233, -1.315), (-0.08737, -0.2195, -1.315), (-0.135, -0.1976, -1.315), (-0.1767, -0.168, -1.315), (-0.2109, -0.132, -1.315), (-0.2364, -0.09092, -1.315), (-0.2521, -0.04635, -1.315), (-0.2574, 5.031e-06, -1.315), (0.2931, 6.472e-06, -1.424), (0.2881, -0.04132, -1.424), (0.2734, -0.08105, -1.424), (0.2494, -0.1177, -1.424), (0.2171, -0.1498, -1.424), (0.1777, -0.1761, -1.424), (0.1328, -0.1957, -1.424), (0.0841, -0.2077, -1.424), (0.03344, -0.2118, -1.424), (-0.01723, -0.2077, -1.424), (-0.06594, -0.1957, -1.424), (-0.1108, -0.1761, -1.424), (-0.1502, -0.1498, -1.424), (-0.1825, -0.1177, -1.424), (-0.2065, -0.08105, -1.424), (-0.2213, -0.04132, -1.424), (-0.2263, 6.66e-06, -1.424), (0.2869, 7.719e-06, -1.506), (0.2822, -0.03739, -1.506), (0.2685, -0.07336, -1.506), (0.2463, -0.1065, -1.506), (0.2164, -0.1356, -1.506), (0.1799, -0.1594, -1.506), (0.1383, -0.1771, -1.506), (0.09312, -0.188, -1.506), (0.04616, -0.1917, -1.506), (-0.0007961, -0.188, -1.506), (-0.04595, -0.1771, -1.506), (-0.08756, -0.1594, -1.506), (-0.124, -0.1356, -1.506), (-0.154, -0.1065, -1.506), (-0.1762, -0.07336, -1.506), (-0.1899, -0.03739, -1.506), (-0.1945, 7.889e-06, -1.506), (0.277, 8.976e-06, -1.57), (0.2728, -0.03375, -1.57), (0.2603, -0.06621, -1.57), (0.2399, -0.09612, -1.57), (0.2125, -0.1223, -1.57), (0.1791, -0.1439, -1.57), (0.1409, -0.1599, -1.57), (0.09959, -0.1697, -1.57), (0.05658, -0.173, -1.57), (0.01357, -0.1697, -1.57), (-0.02778, -0.1599, -1.57), (-0.0659, -0.1439, -1.57), (-0.0993, -0.1223, -1.57), (-0.1267, -0.09612, -1.57), (-0.1471, -0.06621, -1.57), (-0.1596, -0.03375, -1.57), (-0.1639, 9.13e-06, -1.57), (0.2664, 9.87e-06, -1.632), (0.2627, -0.0296, -1.632), (0.2519, -0.05807, -1.632), (0.2343, -0.08432, -1.632), (0.2106, -0.1073, -1.632), (0.1817, -0.1262, -1.632), (0.1488, -0.1402, -1.632), (0.1131, -0.1489, -1.632), (0.07592, -0.1518, -1.632), (0.03876, -0.1489, -1.632), (0.003032, -0.1402, -1.632), (-0.0299, -0.1262, -1.632), (-0.05876, -0.1073, -1.632), (-0.08245, -0.08432, -1.632), (-0.1001, -0.05807, -1.632), (-0.1109, -0.0296, -1.632), (-0.1146, 1.001e-05, -1.632), (0.2521, 1.098e-05, -1.697), (0.2492, -0.02497, -1.697), (0.2409, -0.04898, -1.697), (0.2273, -0.07111, -1.697), (0.209, -0.09052, -1.697), (0.1867, -0.1064, -1.697), (0.1613, -0.1183, -1.697), (0.1337, -0.1256, -1.697), (0.1051, -0.128, -1.697), (0.07638, -0.1256, -1.697), (0.04881, -0.1183, -1.697), (0.0234, -0.1064, -1.697), (0.001123, -0.09052, -1.697), (-0.01716, -0.07111, -1.697), (-0.03074, -0.04898, -1.697), (-0.0391, -0.02497, -1.697), (-0.04193, 1.11e-05, -1.697), (0.2379, 1.18e-05, -1.747), (0.2356, -0.02111, -1.747), (0.2289, -0.04141, -1.747), (0.2178, -0.06013, -1.747), (0.203, -0.07653, -1.747), (0.1849, -0.09, -1.747), (0.1643, -0.1, -1.747), (0.142, -0.1062, -1.747), (0.1187, -0.1082, -1.747), (0.09544, -0.1062, -1.747), (0.07307, -0.1, -1.747), (0.05246, -0.09, -1.747), (0.03439, -0.07653, -1.747), (0.01956, -0.06013, -1.747), (0.008544, -0.04141, -1.747), (0.001759, -0.02111, -1.747), (-0.0005315, 1.19e-05, -1.747), (0.2214, 1.115e-05, -1.796), (0.2196, -0.01643, -1.796), (0.2143, -0.03225, -1.796), (0.2057, -0.04682, -1.796), (0.1942, -0.05959, -1.796), (0.1801, -0.07008, -1.796), (0.1641, -0.07787, -1.796), (0.1467, -0.08266, -1.796), (0.1286, -0.08428, -1.796), (0.1105, -0.08266, -1.796), (0.09312, -0.07787, -1.796), (0.07671, -0.07052, -1.796), (0.06303, -0.05959, -1.796), (0.0515, -0.04682, -1.796), (0.04293, -0.03225, -1.796), (0.03765, -0.01643, -1.796), (0.03587, 1.123e-05, -1.796), (0.1995, 2.85e-05, -1.837), (0.1983, -0.01104, -1.837), (0.1947, -0.02169, -1.837), (0.189, -0.0315, -1.837), (0.1812, -0.0401, -1.837), (0.1717, -0.04716, -1.837), (0.1609, -0.05241, -1.837), (0.1492, -0.05563, -1.837), (0.137, -0.05673, -1.837), (0.1248, -0.05563, -1.837), (0.113, -0.05241, -1.837), (0.1022, -0.04716, -1.837), (0.09274, -0.0401, -1.837), (0.08496, -0.0315, -1.837), (0.07918, -0.02169, -1.837), (0.07562, -0.01104, -1.837), (0.07442, 2.855e-05, -1.837), (0.1712, 1.357e-05, -1.868), (0.1707, -0.005202, -1.868), (0.169, -0.01022, -1.868), (0.1663, -0.01484, -1.868), (0.1627, -0.01889, -1.868), (0.1582, -0.02222, -1.868), (0.1532, -0.02469, -1.868), (0.1477, -0.02621, -1.868), (0.1419, -0.02672, -1.868), (0.1362, -0.02621, -1.868), (0.1307, -0.02469, -1.868), (0.1257, -0.02222, -1.868), (0.1212, -0.01889, -1.868), (0.1176, -0.01484, -1.868), (0.1149, -0.01022, -1.868), (0.1132, -0.005202, -1.868), (0.1126, 1.36e-05, -1.868), (0.1567, 1.532e-05, -1.875), (0.1565, -0.002204, -1.875), (0.1558, -0.004338, -1.875), (0.1546, -0.006305, -1.875), (0.1531, -0.008029, -1.875), (0.1512, -0.009443, -1.875), (0.149, -0.01049, -1.875), (0.1467, -0.01114, -1.875), (0.1443, -0.01136, -1.875), (0.1418, -0.01114, -1.875), (0.1395, -0.01049, -1.875), (0.1373, -0.009443, -1.875), (0.1354, -0.008029, -1.875), (0.1339, -0.006305, -1.875), (0.1327, -0.004338, -1.875), (0.132, -0.002204, -1.875), (0.1318, 1.533e-05, -1.875), (0.1466, 1.752e-05, -1.878), (-0.1215, -5.686e-05, 4.405)], [], [(447, 446, 664), (452, 451, 664), (457, 456, 664), (446, 445, 664), (451, 450, 664), (456, 455, 664), (445, 444, 664), (450, 449, 664), (455, 454, 664), (444, 443, 664), (449, 448, 664), (636, 637, 654, 653), (631, 632, 649, 648), (642, 643, 660, 659), (637, 638, 655, 654), (632, 633, 650, 649), (643, 644, 661, 660), (638, 639, 656, 655), (633, 634, 651, 650), (644, 645, 662, 661), (639, 640, 657, 656), (634, 635, 652, 651), (661, 662, 663), (656, 657, 663), (651, 652, 663), (646, 647, 663), (657, 658, 663), (652, 653, 663), (647, 648, 663), (658, 659, 663), (653, 654, 663), (648, 649, 663), (659, 660, 663), (654, 655, 663), (649, 650, 663), (660, 661, 663), (655, 656, 663), (650, 651, 663), (458, 457, 664), (453, 452, 664), (448, 447, 664), (443, 442, 664), (0, 1, 3, 2), (2, 3, 5, 4), (4, 5, 7, 6), (6, 7, 9, 8), (8, 9, 11, 10), (10, 11, 13, 12), (12, 13, 15, 14), (14, 15, 17, 16), (16, 17, 19, 18), (18, 19, 21, 20), (20, 21, 23, 22), (22, 23, 25, 24), (24, 25, 27, 26), (26, 27, 29, 28), (28, 29, 31, 30), (30, 31, 33, 32), (15, 13, 40, 41), (29, 27, 47, 48), (5, 3, 35, 36), (19, 17, 42, 43), (33, 31, 49, 50), (9, 7, 37, 38), (23, 21, 44, 45), (13, 11, 39, 40), (27, 25, 46, 47), (3, 1, 34, 35), (17, 15, 41, 42), (31, 29, 48, 49), (7, 5, 36, 37), (21, 19, 43, 44), (11, 9, 38, 39), (25, 23, 45, 46), (54, 53, 70, 71), (50, 49, 66, 67), (45, 44, 61, 62), (40, 39, 56, 57), (35, 34, 51, 52), (46, 45, 62, 63), (41, 40, 57, 58), (36, 35, 52, 53), (47, 46, 63, 64), (42, 41, 58, 59), (37, 36, 53, 54), (48, 47, 64, 65), (43, 42, 59, 60), (38, 37, 54, 55), (49, 48, 65, 66), (44, 43, 60, 61), (39, 38, 55, 56), (74, 73, 90, 91), (65, 64, 81, 82), (60, 59, 76, 77), (55, 54, 71, 72), (66, 65, 82, 83), (61, 60, 77, 78), (56, 55, 72, 73), (67, 66, 83, 84), (62, 61, 78, 79), (57, 56, 73, 74), (52, 51, 68, 69), (63, 62, 79, 80), (58, 57, 74, 75), (53, 52, 69, 70), (64, 63, 80, 81), (59, 58, 75, 76), (94, 93, 110, 111), (69, 68, 85, 86), (80, 79, 96, 97), (75, 74, 91, 92), (70, 69, 86, 87), (81, 80, 97, 98), (76, 75, 92, 93), (71, 70, 87, 88), (82, 81, 98, 99), (77, 76, 93, 94), (72, 71, 88, 89), (83, 82, 99, 100), (78, 77, 94, 95), (73, 72, 89, 90), (84, 83, 100, 101), (79, 78, 95, 96), (114, 113, 130, 131), (89, 88, 105, 106), (100, 99, 116, 117), (95, 94, 111, 112), (90, 89, 106, 107), (101, 100, 117, 118), (96, 95, 112, 113), (91, 90, 107, 108), (86, 85, 102, 103), (97, 96, 113, 114), (92, 91, 108, 109), (87, 86, 103, 104), (98, 97, 114, 115), (93, 92, 109, 110), (88, 87, 104, 105), (99, 98, 115, 116), (134, 133, 150, 151), (109, 108, 125, 126), (104, 103, 120, 121), (115, 114, 131, 132), (110, 109, 126, 127), (105, 104, 121, 122), (116, 115, 132, 133), (111, 110, 127, 128), (106, 105, 122, 123), (117, 116, 133, 134), (112, 111, 128, 129), (107, 106, 123, 124), (118, 117, 134, 135), (113, 112, 129, 130), (108, 107, 124, 125), (103, 102, 119, 120), (129, 128, 145, 146), (124, 123, 140, 141), (135, 134, 151, 152), (130, 129, 146, 147), (125, 124, 141, 142), (120, 119, 136, 137), (131, 130, 147, 148), (126, 125, 142, 143), (121, 120, 137, 138), (132, 131, 148, 149), (127, 126, 143, 144), (122, 121, 138, 139), (133, 132, 149, 150), (128, 127, 144, 145), (123, 122, 139, 140), (149, 148, 165, 166), (144, 143, 160, 161), (139, 138, 155, 156), (150, 149, 166, 167), (145, 144, 161, 162), (140, 139, 156, 157), (151, 150, 167, 168), (146, 145, 162, 163), (141, 140, 157, 158), (152, 151, 168, 169), (147, 146, 163, 164), (142, 141, 158, 159), (137, 136, 153, 154), (148, 147, 164, 165), (143, 142, 159, 160), (138, 137, 154, 155), (169, 168, 185, 186), (164, 163, 180, 181), (159, 158, 175, 176), (154, 153, 170, 171), (165, 164, 181, 182), (160, 159, 176, 177), (155, 154, 171, 172), (166, 165, 182, 183), (161, 160, 177, 178), (156, 155, 172, 173), (167, 166, 183, 184), (162, 161, 178, 179), (157, 156, 173, 174), (168, 167, 184, 185), (163, 162, 179, 180), (158, 157, 174, 175), (184, 183, 200, 201), (179, 178, 195, 196), (174, 173, 190, 191), (185, 184, 201, 202), (180, 179, 196, 197), (175, 174, 191, 192), (186, 185, 202, 203), (181, 180, 197, 198), (176, 175, 192, 193), (171, 170, 187, 188), (182, 181, 198, 199), (177, 176, 193, 194), (172, 171, 188, 189), (183, 182, 199, 200), (178, 177, 194, 195), (173, 172, 189, 190), (199, 198, 215, 216), (194, 193, 210, 211), (189, 188, 205, 206), (200, 199, 216, 217), (195, 194, 211, 212), (190, 189, 206, 207), (201, 200, 217, 218), (196, 195, 212, 213), (191, 190, 207, 208), (202, 201, 218, 219), (197, 196, 213, 214), (192, 191, 208, 209), (203, 202, 219, 220), (198, 197, 214, 215), (193, 192, 209, 210), (188, 187, 204, 205), (223, 222, 239, 240), (219, 218, 235, 236), (214, 213, 230, 231), (209, 208, 225, 226), (220, 219, 236, 237), (454, 453, 664), (215, 214, 231, 232), (210, 209, 226, 227), (205, 204, 221, 222), (216, 215, 232, 233), (211, 210, 227, 228), (206, 205, 222, 223), (217, 216, 233, 234), (212, 211, 228, 229), (207, 206, 223, 224), (218, 217, 234, 235), (213, 212, 229, 230), (208, 207, 224, 225), (243, 242, 259, 260), (234, 233, 250, 251), (229, 228, 245, 246), (224, 223, 240, 241), (235, 234, 251, 252), (230, 229, 246, 247), (225, 224, 241, 242), (236, 235, 252, 253), (231, 230, 247, 248), (226, 225, 242, 243), (237, 236, 253, 254), (232, 231, 248, 249), (227, 226, 243, 244), (222, 221, 238, 239), (233, 232, 249, 250), (228, 227, 244, 245), (263, 262, 279, 280), (254, 253, 270, 271), (249, 248, 265, 266), (244, 243, 260, 261), (239, 238, 255, 256), (250, 249, 266, 267), (245, 244, 261, 262), (240, 239, 256, 257), (251, 250, 267, 268), (246, 245, 262, 263), (241, 240, 257, 258), (252, 251, 268, 269), (247, 246, 263, 264), (242, 241, 258, 259), (253, 252, 269, 270), (248, 247, 264, 265), (283, 282, 299, 300), (258, 257, 274, 275), (269, 268, 285, 286), (264, 263, 280, 281), (259, 258, 275, 276), (270, 269, 286, 287), (265, 264, 281, 282), (260, 259, 276, 277), (271, 270, 287, 288), (266, 265, 282, 283), (261, 260, 277, 278), (256, 255, 272, 273), (267, 266, 283, 284), (262, 261, 278, 279), (257, 256, 273, 274), (268, 267, 284, 285), (301, 300, 317, 318), (278, 277, 294, 295), (273, 272, 289, 290), (284, 283, 300, 301), (279, 278, 295, 296), (274, 273, 290, 291), (285, 284, 301, 302), (280, 279, 296, 297), (275, 274, 291, 292), (286, 285, 302, 303), (281, 280, 297, 298), (276, 275, 292, 293), (287, 286, 303, 304), (282, 281, 298, 299), (277, 276, 293, 294), (288, 287, 304, 305), (321, 320, 337, 338), (296, 295, 312, 313), (291, 290, 307, 308), (302, 301, 318, 319), (297, 296, 313, 314), (292, 291, 308, 309), (303, 302, 319, 320), (298, 297, 314, 315), (293, 292, 309, 310), (304, 303, 320, 321), (299, 298, 315, 316), (294, 293, 310, 311), (305, 304, 321, 322), (300, 299, 316, 317), (295, 294, 311, 312), (290, 289, 306, 307), (316, 315, 332, 333), (311, 310, 327, 328), (322, 321, 338, 339), (317, 316, 333, 334), (312, 311, 328, 329), (307, 306, 323, 324), (318, 317, 334, 335), (313, 312, 329, 330), (308, 307, 324, 325), (319, 318, 335, 336), (314, 313, 330, 331), (309, 308, 325, 326), (320, 319, 336, 337), (315, 314, 331, 332), (310, 309, 326, 327), (336, 335, 352, 353), (331, 330, 347, 348), (326, 325, 342, 343), (337, 336, 353, 354), (332, 331, 348, 349), (327, 326, 343, 344), (338, 337, 354, 355), (333, 332, 349, 350), (328, 327, 344, 345), (339, 338, 355, 356), (334, 333, 350, 351), (329, 328, 345, 346), (324, 323, 340, 341), (335, 334, 351, 352), (330, 329, 346, 347), (325, 324, 341, 342), (356, 355, 372, 373), (351, 350, 367, 368), (346, 345, 362, 363), (341, 340, 357, 358), (352, 351, 368, 369), (347, 346, 363, 364), (342, 341, 358, 359), (353, 352, 369, 370), (348, 347, 364, 365), (343, 342, 359, 360), (354, 353, 370, 371), (349, 348, 365, 366), (344, 343, 360, 361), (355, 354, 371, 372), (350, 349, 366, 367), (345, 344, 361, 362), (371, 370, 387, 388), (366, 365, 382, 383), (361, 360, 377, 378), (372, 371, 388, 389), (367, 366, 383, 384), (362, 361, 378, 379), (373, 372, 389, 390), (368, 367, 384, 385), (363, 362, 379, 380), (358, 357, 374, 375), (369, 368, 385, 386), (364, 363, 380, 381), (359, 358, 375, 376), (370, 369, 386, 387), (365, 364, 381, 382), (360, 359, 376, 377), (386, 385, 402, 403), (381, 380, 397, 398), (376, 375, 392, 393), (387, 386, 403, 404), (382, 381, 398, 399), (377, 376, 393, 394), (388, 387, 404, 405), (383, 382, 399, 400), (378, 377, 394, 395), (389, 388, 405, 406), (384, 383, 400, 401), (379, 378, 395, 396), (390, 389, 406, 407), (385, 384, 401, 402), (380, 379, 396, 397), (375, 374, 391, 392), (410, 409, 426, 427), (406, 405, 422, 423), (401, 400, 417, 418), (396, 395, 412, 413), (407, 406, 423, 424), (402, 401, 418, 419), (397, 396, 413, 414), (392, 391, 408, 409), (403, 402, 419, 420), (398, 397, 414, 415), (393, 392, 409, 410), (404, 403, 420, 421), (399, 398, 415, 416), (394, 393, 410, 411), (405, 404, 421, 422), (400, 399, 416, 417), (395, 394, 411, 412), (430, 429, 446, 447), (421, 420, 437, 438), (416, 415, 432, 433), (411, 410, 427, 428), (422, 421, 438, 439), (417, 416, 433, 434), (412, 411, 428, 429), (423, 422, 439, 440), (418, 417, 434, 435), (413, 412, 429, 430), (424, 423, 440, 441), (419, 418, 435, 436), (414, 413, 430, 431), (409, 408, 425, 426), (420, 419, 436, 437), (415, 414, 431, 432), (441, 440, 457, 458), (436, 435, 452, 453), (431, 430, 447, 448), (426, 425, 442, 443), (437, 436, 453, 454), (432, 431, 448, 449), (427, 426, 443, 444), (438, 437, 454, 455), (433, 432, 449, 450), (428, 427, 444, 445), (439, 438, 455, 456), (434, 433, 450, 451), (429, 428, 445, 446), (440, 439, 456, 457), (435, 434, 451, 452), (469, 470, 487, 486), (30, 32, 475, 474), (6, 8, 463, 462), (20, 22, 470, 469), (10, 12, 465, 464), (24, 26, 472, 471), (0, 2, 460, 459), (14, 16, 467, 466), (28, 30, 474, 473), (4, 6, 462, 461), (18, 20, 469, 468), (8, 10, 464, 463), (22, 24, 471, 470), (12, 14, 466, 465), (26, 28, 473, 472), (2, 4, 461, 460), (16, 18, 468, 467), (489, 490, 507, 506), (464, 465, 482, 481), (459, 460, 477, 476), (470, 471, 488, 487), (465, 466, 483, 482), (460, 461, 478, 477), (471, 472, 489, 488), (466, 467, 484, 483), (461, 462, 479, 478), (472, 473, 490, 489), (467, 468, 485, 484), (462, 463, 480, 479), (473, 474, 491, 490), (468, 469, 486, 485), (463, 464, 481, 480), (474, 475, 492, 491), (484, 485, 502, 501), (479, 480, 497, 496), (490, 491, 508, 507), (485, 486, 503, 502), (480, 481, 498, 497), (491, 492, 509, 508), (486, 487, 504, 503), (481, 482, 499, 498), (476, 477, 494, 493), (487, 488, 505, 504), (482, 483, 500, 499), (477, 478, 495, 494), (488, 489, 506, 505), (483, 484, 501, 500), (478, 479, 496, 495), (504, 505, 522, 521), (499, 500, 517, 516), (494, 495, 512, 511), (505, 506, 523, 522), (500, 501, 518, 517), (495, 496, 513, 512), (506, 507, 524, 523), (501, 502, 519, 518), (496, 497, 514, 513), (507, 508, 525, 524), (502, 503, 520, 519), (497, 498, 515, 514), (508, 509, 526, 525), (503, 504, 521, 520), (498, 499, 516, 515), (493, 494, 511, 510), (524, 525, 542, 541), (519, 520, 537, 536), (514, 515, 532, 531), (525, 526, 543, 542), (520, 521, 538, 537), (515, 516, 533, 532), (510, 511, 528, 527), (521, 522, 539, 538), (516, 517, 534, 533), (511, 512, 529, 528), (522, 523, 540, 539), (517, 518, 535, 534), (512, 513, 530, 529), (523, 524, 541, 540), (518, 519, 536, 535), (513, 514, 531, 530), (539, 540, 557, 556), (534, 535, 552, 551), (529, 530, 547, 546), (540, 541, 558, 557), (535, 536, 553, 552), (530, 531, 548, 547), (541, 542, 559, 558), (536, 537, 554, 553), (531, 532, 549, 548), (542, 543, 560, 559), (537, 538, 555, 554), (532, 533, 550, 549), (527, 528, 545, 544), (538, 539, 556, 555), (533, 534, 551, 550), (528, 529, 546, 545), (559, 560, 577, 576), (554, 555, 572, 571), (549, 550, 567, 566), (544, 545, 562, 561), (555, 556, 573, 572), (550, 551, 568, 567), (545, 546, 563, 562), (556, 557, 574, 573), (551, 552, 569, 568), (546, 547, 564, 563), (557, 558, 575, 574), (552, 553, 570, 569), (547, 548, 565, 564), (558, 559, 576, 575), (553, 554, 571, 570), (548, 549, 566, 565), (573, 574, 591, 590), (568, 569, 586, 585), (563, 564, 581, 580), (574, 575, 592, 591), (569, 570, 587, 586), (564, 565, 582, 581), (575, 576, 593, 592), (570, 571, 588, 587), (565, 566, 583, 582), (576, 577, 594, 593), (571, 572, 589, 588), (566, 567, 584, 583), (561, 562, 579, 578), (572, 573, 590, 589), (567, 568, 585, 584), (562, 563, 580, 579), (593, 594, 611, 610), (588, 589, 606, 605), (583, 584, 601, 600), (578, 579, 596, 595), (589, 590, 607, 606), (584, 585, 602, 601), (579, 580, 597, 596), (590, 591, 608, 607), (585, 586, 603, 602), (580, 581, 598, 597), (591, 592, 609, 608), (586, 587, 604, 603), (581, 582, 599, 598), (592, 593, 610, 609), (587, 588, 605, 604), (582, 583, 600, 599), (608, 609, 626, 625), (603, 604, 621, 620), (598, 599, 616, 615), (609, 610, 627, 626), (604, 605, 622, 621), (599, 600, 617, 616), (610, 611, 628, 627), (605, 606, 623, 622), (600, 601, 618, 617), (595, 596, 613, 612), (606, 607, 624, 623), (601, 602, 619, 618), (596, 597, 614, 613), (607, 608, 625, 624), (602, 603, 620, 619), (597, 598, 615, 614), (629, 630, 647, 646), (623, 624, 641, 640), (618, 619, 636, 635), (613, 614, 631, 630), (624, 625, 642, 641), (619, 620, 637, 636), (614, 615, 632, 631), (625, 626, 643, 642), (620, 621, 638, 637), (615, 616, 633, 632), (626, 627, 644, 643), (621, 622, 639, 638), (616, 617, 634, 633), (627, 628, 645, 644), (622, 623, 640, 639), (617, 618, 635, 634), (612, 613, 630, 629), (640, 641, 658, 657), (635, 636, 653, 652), (630, 631, 648, 647), (641, 642, 659, 658)])
me_cylinder_002.use_remesh_preserve_volume = False
me_cylinder_002.use_remesh_preserve_attributes = False
me_cylinder_002.use_mirror_vertex_groups = False
me_cylinder_002.update()

# ---- objects
ob_sun = bpy.data.objects.new('Sun', light_sun)
ob_vstab = bpy.data.objects.new('vstab', me_cube_002)
ob_hstab = bpy.data.objects.new('hstab', me_cube_001)
ob_wing = bpy.data.objects.new('Wing', me_cube)
ob_belly = bpy.data.objects.new('Belly', me_cylinder_000)
ob_fuselage = bpy.data.objects.new('Fuselage', me_cylinder_002)
ob_camera = bpy.data.objects.new('Camera', cam_camera)

# ---- transforms, parenting, visibility, modifiers, constraints
ob_sun.location = (-3.886, 2.685, 4.493)
ob_sun.hide_viewport = True
ob_sun.lineart.crease_threshold = 0.0
ob_vstab.location = (3.223, 0.0, 1.265)
ob_vstab.scale = (0.1912, 0.03746, 0.1912)
ob_vstab.hide_viewport = True
ob_vstab.lineart.crease_threshold = 0.0
_m = ob_vstab.modifiers.new('Subsurf', 'SUBSURF')
_m.uv_smooth = 'PRESERVE_CORNERS'
_m.quality = 2
_m.show_only_control_edges = False
ob_hstab.location = (3.317, 0.0, 0.9018)
ob_hstab.scale = (0.2101, 0.2101, 0.2101)
ob_hstab.hide_viewport = True
ob_hstab.lineart.crease_threshold = 0.0
_m = ob_hstab.modifiers.new('Subsurf', 'SUBSURF')
_m.uv_smooth = 'PRESERVE_CORNERS'
_m.quality = 2
_m.levels = 2
_m.show_only_control_edges = False
_m = ob_hstab.modifiers.new('Mirror', 'MIRROR')
_m.use_axis = (False, True, False)
ob_wing.location = (0.0, 0.0, 0.0)
ob_wing.scale = (0.8587, 0.1534, 0.05718)
ob_wing.lineart.crease_threshold = 0.0
_m = ob_wing.modifiers.new('Mirror', 'MIRROR')
_m.use_axis = (False, False, False)
_m = ob_wing.modifiers.new('Subsurf', 'SUBSURF')
_m.uv_smooth = 'PRESERVE_CORNERS'
_m.levels = 4
_m.render_levels = 4
ob_belly.location = (0.0006131, -0.005313, 0.006687)
ob_belly.rotation_euler = (0.0, 1.571, 0.0)
ob_belly.scale = (1.302, 1.302, 1.302)
ob_belly.lineart.crease_threshold = 0.0
_m = ob_belly.modifiers.new('Subsurf', 'SUBSURF')
_m.uv_smooth = 'PRESERVE_CORNERS'
_m.quality = 1
_m.levels = 3
_m.render_levels = 1
ob_fuselage.location = (-1.813, 0.001225, 0.6951)
ob_fuselage.rotation_euler = (0.0, 1.571, 0.0)
ob_fuselage.scale = (1.302, 1.302, 1.302)
ob_fuselage.lineart.crease_threshold = 0.0
_m = ob_fuselage.modifiers.new('Mirror', 'MIRROR')
_m.use_axis = (False, True, False)
_m.use_clip = True
ob_camera.location = (-2.372, -0.3709, 2.219)
ob_camera.rotation_euler = (1.343, 0.03491, -2.301)
ob_camera.scale = (1.0, 1.0, 1.0)
ob_camera.lock_rotations_4d = False
ob_camera.empty_display_type = 'ARROWS'
ob_camera.color = (0.0, 0.0, 0.0, 0.0)
ob_camera.display_type = 'WIRE'
ob_camera.lineart.crease_threshold = 0.0

# ---- collection membership
col_collection_1.objects.link(ob_sun)
col_collection_1.objects.link(ob_vstab)
col_collection_1.objects.link(ob_hstab)
col_collection_1.objects.link(ob_wing)
col_collection_1.objects.link(ob_belly)
col_collection_1.objects.link(ob_fuselage)
col_collection_1.objects.link(ob_camera)

# ---- scene / render settings (as saved in the file)
scene.camera = ob_camera
scene.frame_start = 1; scene.frame_end = 250; scene.frame_set(0)
scene.render.engine = 'BLENDER_EEVEE_NEXT'
scene.render.image_settings.color_mode = 'RGB'
scene.render.image_settings.compression = 90
scene.render.resolution_percentage = 50
scene.render.dither_intensity = 0.0
scene.render.bake_margin = 2
scene.render.bake_bias = 0.0
scene.cycles.use_denoising = False
scene.cycles.samples = 10
scene.cycles.sampling_pattern = 'TABULATED_SOBOL'
scene.cycles.light_sampling_threshold = 0.0
scene.cycles.use_adaptive_sampling = False
scene.cycles.use_light_tree = False
scene.cycles.blur_glossy = 0.0
scene.cycles.volume_bounces = 1
scene.cycles.pixel_filter_type = 'GAUSSIAN'
scene.cycles.sample_clamp_indirect = 0.0
scene.view_settings.view_transform = 'Standard'
bpy.context.view_layer.update()
